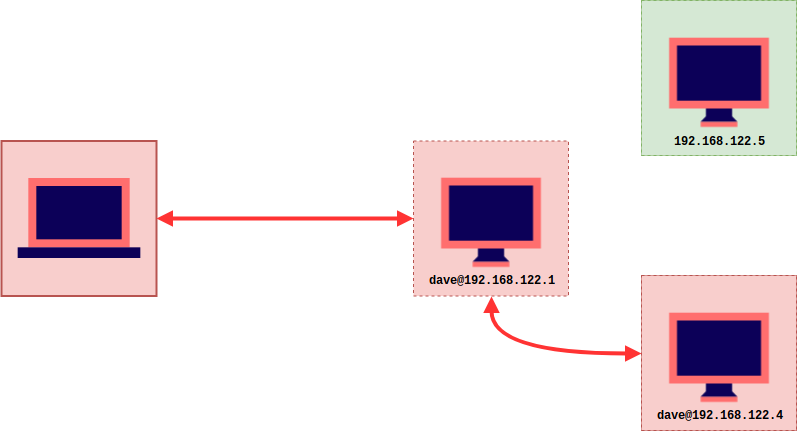

The diagram above was exported from draw.io. Its source (the exported page's mxGraphModel, read from the mxfile embedded in the PNG):
<mxGraphModel dx="998" dy="1633" grid="1" gridSize="10" guides="1" tooltips="1" connect="1" arrows="1" fold="1" page="1" pageScale="1" pageWidth="850" pageHeight="1100" math="0" shadow="0">
  <root>
    <mxCell id="0" />
    <mxCell id="1" parent="0" />
    <mxCell id="v-1XBXP0MlA0_LhIT79h-14" value="" style="group" vertex="1" connectable="0" parent="1">
      <mxGeometry x="432" y="139.5" width="155" height="155" as="geometry" />
    </mxCell>
    <mxCell id="v-1XBXP0MlA0_LhIT79h-10" value="" style="whiteSpace=wrap;html=1;aspect=fixed;fillColor=#f8cecc;strokeColor=#b85450;dashed=1;" vertex="1" parent="v-1XBXP0MlA0_LhIT79h-14">
      <mxGeometry width="155" height="155" as="geometry" />
    </mxCell>
    <mxCell id="v-1XBXP0MlA0_LhIT79h-6" value="" style="shape=image;html=1;verticalAlign=top;verticalLabelPosition=bottom;labelBackgroundColor=#ffffff;imageAspect=0;aspect=fixed;image=https://cdn2.iconfinder.com/data/icons/vivid/48/desktop-128.png" vertex="1" parent="v-1XBXP0MlA0_LhIT79h-14">
      <mxGeometry x="14.5" y="13.5" width="126" height="126" as="geometry" />
    </mxCell>
    <mxCell id="v-1XBXP0MlA0_LhIT79h-26" value="dave@192.168.122.1" style="text;html=1;strokeColor=none;fillColor=none;align=center;verticalAlign=middle;whiteSpace=wrap;rounded=0;fontFamily=Courier New;fontStyle=1" vertex="1" parent="v-1XBXP0MlA0_LhIT79h-14">
      <mxGeometry x="27.5" y="129.5" width="100" height="20" as="geometry" />
    </mxCell>
    <mxCell id="v-1XBXP0MlA0_LhIT79h-15" value="" style="group;fillColor=#f8cecc;strokeColor=#b85450;" vertex="1" connectable="0" parent="1">
      <mxGeometry x="660" y="274" width="155" height="155" as="geometry" />
    </mxCell>
    <mxCell id="v-1XBXP0MlA0_LhIT79h-16" value="" style="whiteSpace=wrap;html=1;aspect=fixed;fillColor=#f8cecc;strokeColor=#b85450;dashed=1;" vertex="1" parent="v-1XBXP0MlA0_LhIT79h-15">
      <mxGeometry width="155" height="155" as="geometry" />
    </mxCell>
    <mxCell id="v-1XBXP0MlA0_LhIT79h-36" value="" style="group" vertex="1" connectable="0" parent="v-1XBXP0MlA0_LhIT79h-15">
      <mxGeometry x="14.5" y="13.5" width="126" height="136" as="geometry" />
    </mxCell>
    <mxCell id="v-1XBXP0MlA0_LhIT79h-17" value="" style="shape=image;html=1;verticalAlign=top;verticalLabelPosition=bottom;labelBackgroundColor=#ffffff;imageAspect=0;aspect=fixed;image=https://cdn2.iconfinder.com/data/icons/vivid/48/desktop-128.png" vertex="1" parent="v-1XBXP0MlA0_LhIT79h-36">
      <mxGeometry width="126" height="126" as="geometry" />
    </mxCell>
    <mxCell id="v-1XBXP0MlA0_LhIT79h-29" value="dave@192.168.122.4" style="text;html=1;strokeColor=none;fillColor=none;align=center;verticalAlign=middle;whiteSpace=wrap;rounded=0;fontFamily=Courier New;fontStyle=1" vertex="1" parent="v-1XBXP0MlA0_LhIT79h-36">
      <mxGeometry x="13" y="116" width="100" height="20" as="geometry" />
    </mxCell>
    <mxCell id="v-1XBXP0MlA0_LhIT79h-24" value="" style="group;fillColor=#dae8fc;strokeColor=#6c8ebf;" vertex="1" connectable="0" parent="1">
      <mxGeometry x="20" y="139.5" width="155" height="155" as="geometry" />
    </mxCell>
    <mxCell id="v-1XBXP0MlA0_LhIT79h-22" value="" style="whiteSpace=wrap;html=1;aspect=fixed;fillColor=#f8cecc;strokeColor=#b85450;strokeWidth=2;" vertex="1" parent="v-1XBXP0MlA0_LhIT79h-24">
      <mxGeometry width="155" height="155" as="geometry" />
    </mxCell>
    <mxCell id="v-1XBXP0MlA0_LhIT79h-5" value="" style="shape=image;html=1;verticalAlign=top;verticalLabelPosition=bottom;labelBackgroundColor=#ffffff;imageAspect=0;aspect=fixed;image=https://cdn2.iconfinder.com/data/icons/vivid/48/laptop-128.png" vertex="1" parent="v-1XBXP0MlA0_LhIT79h-24">
      <mxGeometry x="13.5" y="13.5" width="128" height="128" as="geometry" />
    </mxCell>
    <mxCell id="v-1XBXP0MlA0_LhIT79h-32" value="" style="endArrow=block;html=1;strokeColor=#FF3333;strokeWidth=4;fontFamily=Courier New;entryX=0;entryY=0.5;entryDx=0;entryDy=0;exitX=1;exitY=0.5;exitDx=0;exitDy=0;startArrow=block;startFill=1;endFill=1;" edge="1" parent="1" source="v-1XBXP0MlA0_LhIT79h-22" target="v-1XBXP0MlA0_LhIT79h-10">
      <mxGeometry width="50" height="50" relative="1" as="geometry">
        <mxPoint x="20" y="500" as="sourcePoint" />
        <mxPoint x="70" y="450" as="targetPoint" />
      </mxGeometry>
    </mxCell>
    <mxCell id="v-1XBXP0MlA0_LhIT79h-34" value="" style="endArrow=block;html=1;strokeColor=#FF3333;strokeWidth=4;fontFamily=Courier New;entryX=0;entryY=0.5;entryDx=0;entryDy=0;exitX=0.5;exitY=1;exitDx=0;exitDy=0;startArrow=block;startFill=1;endFill=1;edgeStyle=orthogonalEdgeStyle;curved=1;" edge="1" parent="1" source="v-1XBXP0MlA0_LhIT79h-10" target="v-1XBXP0MlA0_LhIT79h-16">
      <mxGeometry width="50" height="50" relative="1" as="geometry">
        <mxPoint x="290" y="320" as="sourcePoint" />
        <mxPoint x="547" y="320" as="targetPoint" />
        <Array as="points">
          <mxPoint x="510" y="352" />
        </Array>
      </mxGeometry>
    </mxCell>
    <mxCell id="v-1XBXP0MlA0_LhIT79h-35" value="" style="group" vertex="1" connectable="0" parent="1">
      <mxGeometry x="660" y="-1" width="155" height="155" as="geometry" />
    </mxCell>
    <mxCell id="v-1XBXP0MlA0_LhIT79h-18" value="" style="group;fillColor=#d5e8d4;strokeColor=#82b366;" vertex="1" connectable="0" parent="v-1XBXP0MlA0_LhIT79h-35">
      <mxGeometry width="155" height="155" as="geometry" />
    </mxCell>
    <mxCell id="v-1XBXP0MlA0_LhIT79h-19" value="" style="whiteSpace=wrap;html=1;aspect=fixed;fillColor=#d5e8d4;strokeColor=#82b366;dashed=1;" vertex="1" parent="v-1XBXP0MlA0_LhIT79h-18">
      <mxGeometry width="155" height="155" as="geometry" />
    </mxCell>
    <mxCell id="v-1XBXP0MlA0_LhIT79h-20" value="" style="shape=image;html=1;verticalAlign=top;verticalLabelPosition=bottom;labelBackgroundColor=#ffffff;imageAspect=0;aspect=fixed;image=https://cdn2.iconfinder.com/data/icons/vivid/48/desktop-128.png" vertex="1" parent="v-1XBXP0MlA0_LhIT79h-18">
      <mxGeometry x="14.5" y="13.5" width="126" height="126" as="geometry" />
    </mxCell>
    <mxCell id="v-1XBXP0MlA0_LhIT79h-30" value="&lt;div&gt;192.168.122.5&lt;/div&gt;" style="text;html=1;strokeColor=none;fillColor=none;align=center;verticalAlign=middle;whiteSpace=wrap;rounded=0;fontFamily=Courier New;fontStyle=1" vertex="1" parent="v-1XBXP0MlA0_LhIT79h-18">
      <mxGeometry x="27.5" y="130.5" width="100" height="20" as="geometry" />
    </mxCell>
  </root>
</mxGraphModel>